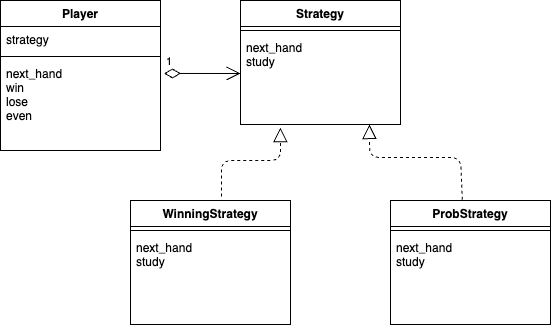

The diagram above was exported from draw.io. Its source (the exported page's mxGraphModel, read from the mxfile embedded in the PNG):
<mxGraphModel dx="669" dy="593" grid="1" gridSize="10" guides="1" tooltips="1" connect="1" arrows="1" fold="1" page="1" pageScale="1" pageWidth="827" pageHeight="1169" math="0" shadow="0">
  <root>
    <mxCell id="0" />
    <mxCell id="1" parent="0" />
    <mxCell id="2" value="Player" style="swimlane;fontStyle=1;align=center;verticalAlign=top;childLayout=stackLayout;horizontal=1;startSize=26;horizontalStack=0;resizeParent=1;resizeParentMax=0;resizeLast=0;collapsible=1;marginBottom=0;" vertex="1" parent="1">
      <mxGeometry x="220" y="220" width="160" height="150" as="geometry" />
    </mxCell>
    <mxCell id="3" value="strategy" style="text;strokeColor=none;fillColor=none;align=left;verticalAlign=top;spacingLeft=4;spacingRight=4;overflow=hidden;rotatable=0;points=[[0,0.5],[1,0.5]];portConstraint=eastwest;" vertex="1" parent="2">
      <mxGeometry y="26" width="160" height="26" as="geometry" />
    </mxCell>
    <mxCell id="4" value="" style="line;strokeWidth=1;fillColor=none;align=left;verticalAlign=middle;spacingTop=-1;spacingLeft=3;spacingRight=3;rotatable=0;labelPosition=right;points=[];portConstraint=eastwest;strokeColor=inherit;" vertex="1" parent="2">
      <mxGeometry y="52" width="160" height="8" as="geometry" />
    </mxCell>
    <mxCell id="5" value="next_hand&#10;win&#10;lose&#10;even" style="text;strokeColor=none;fillColor=none;align=left;verticalAlign=top;spacingLeft=4;spacingRight=4;overflow=hidden;rotatable=0;points=[[0,0.5],[1,0.5]];portConstraint=eastwest;" vertex="1" parent="2">
      <mxGeometry y="60" width="160" height="90" as="geometry" />
    </mxCell>
    <mxCell id="6" value="Strategy" style="swimlane;fontStyle=1;align=center;verticalAlign=top;childLayout=stackLayout;horizontal=1;startSize=26;horizontalStack=0;resizeParent=1;resizeParentMax=0;resizeLast=0;collapsible=1;marginBottom=0;" vertex="1" parent="1">
      <mxGeometry x="460" y="220" width="160" height="124" as="geometry" />
    </mxCell>
    <mxCell id="8" value="" style="line;strokeWidth=1;fillColor=none;align=left;verticalAlign=middle;spacingTop=-1;spacingLeft=3;spacingRight=3;rotatable=0;labelPosition=right;points=[];portConstraint=eastwest;strokeColor=inherit;" vertex="1" parent="6">
      <mxGeometry y="26" width="160" height="8" as="geometry" />
    </mxCell>
    <mxCell id="9" value="next_hand&#10;study" style="text;strokeColor=none;fillColor=none;align=left;verticalAlign=top;spacingLeft=4;spacingRight=4;overflow=hidden;rotatable=0;points=[[0,0.5],[1,0.5]];portConstraint=eastwest;" vertex="1" parent="6">
      <mxGeometry y="34" width="160" height="90" as="geometry" />
    </mxCell>
    <mxCell id="10" value="1" style="endArrow=open;html=1;endSize=12;startArrow=diamondThin;startSize=14;startFill=0;edgeStyle=orthogonalEdgeStyle;align=left;verticalAlign=bottom;exitX=1.022;exitY=0.144;exitDx=0;exitDy=0;exitPerimeter=0;" edge="1" parent="1" source="5">
      <mxGeometry x="-1" y="3" relative="1" as="geometry">
        <mxPoint x="370" y="270" as="sourcePoint" />
        <mxPoint x="460" y="293" as="targetPoint" />
      </mxGeometry>
    </mxCell>
    <mxCell id="11" value="WinningStrategy" style="swimlane;fontStyle=1;align=center;verticalAlign=top;childLayout=stackLayout;horizontal=1;startSize=26;horizontalStack=0;resizeParent=1;resizeParentMax=0;resizeLast=0;collapsible=1;marginBottom=0;" vertex="1" parent="1">
      <mxGeometry x="350" y="420" width="160" height="124" as="geometry" />
    </mxCell>
    <mxCell id="12" value="" style="line;strokeWidth=1;fillColor=none;align=left;verticalAlign=middle;spacingTop=-1;spacingLeft=3;spacingRight=3;rotatable=0;labelPosition=right;points=[];portConstraint=eastwest;strokeColor=inherit;" vertex="1" parent="11">
      <mxGeometry y="26" width="160" height="8" as="geometry" />
    </mxCell>
    <mxCell id="13" value="next_hand&#10;study" style="text;strokeColor=none;fillColor=none;align=left;verticalAlign=top;spacingLeft=4;spacingRight=4;overflow=hidden;rotatable=0;points=[[0,0.5],[1,0.5]];portConstraint=eastwest;" vertex="1" parent="11">
      <mxGeometry y="34" width="160" height="90" as="geometry" />
    </mxCell>
    <mxCell id="14" value="ProbStrategy" style="swimlane;fontStyle=1;align=center;verticalAlign=top;childLayout=stackLayout;horizontal=1;startSize=26;horizontalStack=0;resizeParent=1;resizeParentMax=0;resizeLast=0;collapsible=1;marginBottom=0;" vertex="1" parent="1">
      <mxGeometry x="610" y="420" width="160" height="124" as="geometry" />
    </mxCell>
    <mxCell id="15" value="" style="line;strokeWidth=1;fillColor=none;align=left;verticalAlign=middle;spacingTop=-1;spacingLeft=3;spacingRight=3;rotatable=0;labelPosition=right;points=[];portConstraint=eastwest;strokeColor=inherit;" vertex="1" parent="14">
      <mxGeometry y="26" width="160" height="8" as="geometry" />
    </mxCell>
    <mxCell id="16" value="next_hand&#10;study" style="text;strokeColor=none;fillColor=none;align=left;verticalAlign=top;spacingLeft=4;spacingRight=4;overflow=hidden;rotatable=0;points=[[0,0.5],[1,0.5]];portConstraint=eastwest;" vertex="1" parent="14">
      <mxGeometry y="34" width="160" height="90" as="geometry" />
    </mxCell>
    <mxCell id="17" value="" style="endArrow=block;dashed=1;endFill=0;endSize=12;html=1;exitX=0.568;exitY=-0.032;exitDx=0;exitDy=0;exitPerimeter=0;entryX=0.249;entryY=1.034;entryDx=0;entryDy=0;entryPerimeter=0;" edge="1" parent="1" source="11" target="9">
      <mxGeometry width="160" relative="1" as="geometry">
        <mxPoint x="440" y="380" as="sourcePoint" />
        <mxPoint x="600" y="380" as="targetPoint" />
        <Array as="points">
          <mxPoint x="441" y="380" />
          <mxPoint x="500" y="380" />
        </Array>
      </mxGeometry>
    </mxCell>
    <mxCell id="18" value="" style="endArrow=block;dashed=1;endFill=0;endSize=12;html=1;exitX=0.449;exitY=-0.007;exitDx=0;exitDy=0;entryX=0.249;entryY=1.034;entryDx=0;entryDy=0;entryPerimeter=0;exitPerimeter=0;" edge="1" parent="1" source="14">
      <mxGeometry width="160" relative="1" as="geometry">
        <mxPoint x="530" y="412.97200000000004" as="sourcePoint" />
        <mxPoint x="588.9599999999999" y="343.99999999999994" as="targetPoint" />
        <Array as="points">
          <mxPoint x="680" y="377" />
          <mxPoint x="589.12" y="376.94" />
        </Array>
      </mxGeometry>
    </mxCell>
  </root>
</mxGraphModel>